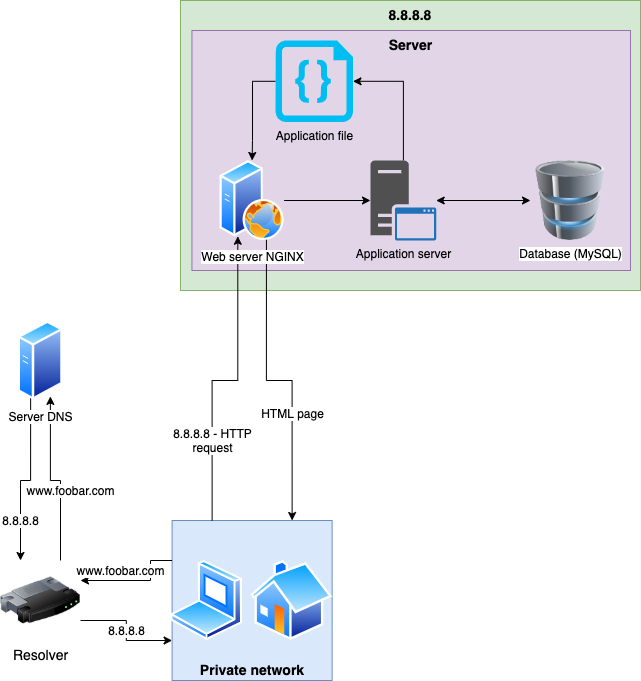

The diagram above was exported from draw.io. Its source (the exported page's mxGraphModel, read from the mxfile embedded in the PNG):
<mxGraphModel dx="1426" dy="2423" grid="1" gridSize="10" guides="1" tooltips="1" connect="1" arrows="1" fold="1" page="1" pageScale="1" pageWidth="1169" pageHeight="827" math="0" shadow="0">
  <root>
    <mxCell id="0" />
    <mxCell id="1" parent="0" />
    <mxCell id="Wkz5kNcp1S4yZWW3pnpc-1" value="8.8.8.8" style="rounded=0;whiteSpace=wrap;html=1;fillColor=#d5e8d4;strokeColor=#82b366;verticalAlign=top;fontSize=14;fontStyle=1" parent="1" vertex="1">
      <mxGeometry x="660" y="-1600" width="460" height="290" as="geometry" />
    </mxCell>
    <mxCell id="0-18CZzD3_xCf5ghXGbG-44" value="Server" style="rounded=0;whiteSpace=wrap;html=1;fillColor=#e1d5e7;strokeColor=#9673a6;verticalAlign=top;fontStyle=1;fontSize=14;" parent="1" vertex="1">
      <mxGeometry x="671.4300000000001" y="-1570" width="438.57" height="240" as="geometry" />
    </mxCell>
    <mxCell id="0-18CZzD3_xCf5ghXGbG-22" value="Private network" style="whiteSpace=wrap;html=1;aspect=fixed;fillColor=#dae8fc;strokeColor=#6c8ebf;verticalAlign=bottom;fontSize=14;fontStyle=1" parent="1" vertex="1">
      <mxGeometry x="651.62" y="-1080" width="160" height="160" as="geometry" />
    </mxCell>
    <mxCell id="0-18CZzD3_xCf5ghXGbG-26" style="edgeStyle=orthogonalEdgeStyle;rounded=0;orthogonalLoop=1;jettySize=auto;html=1;" parent="1" source="0-18CZzD3_xCf5ghXGbG-3" target="0-18CZzD3_xCf5ghXGbG-4" edge="1">
      <mxGeometry relative="1" as="geometry" />
    </mxCell>
    <mxCell id="0-18CZzD3_xCf5ghXGbG-37" value="HTML page" style="edgeStyle=orthogonalEdgeStyle;rounded=0;orthogonalLoop=1;jettySize=auto;html=1;entryX=0.75;entryY=0;entryDx=0;entryDy=0;verticalAlign=top;endArrow=classic;endFill=1;startArrow=none;startFill=0;exitX=0.75;exitY=1;exitDx=0;exitDy=0;fontSize=12;" parent="1" source="0-18CZzD3_xCf5ghXGbG-3" target="0-18CZzD3_xCf5ghXGbG-22" edge="1">
      <mxGeometry x="0.2255" relative="1" as="geometry">
        <mxPoint x="763.413253829696" y="-1275.2369967534883" as="targetPoint" />
        <mxPoint as="offset" />
      </mxGeometry>
    </mxCell>
    <mxCell id="F2IbHLSs1N5TUTLbLbgw-7" value="8.8.8.8 - HTTP&lt;br&gt;request" style="edgeStyle=orthogonalEdgeStyle;rounded=0;orthogonalLoop=1;jettySize=auto;html=1;exitX=0.25;exitY=1;exitDx=0;exitDy=0;entryX=0.25;entryY=0;entryDx=0;entryDy=0;startArrow=classic;startFill=1;endArrow=none;endFill=0;fontSize=12;" parent="1" source="0-18CZzD3_xCf5ghXGbG-3" target="0-18CZzD3_xCf5ghXGbG-22" edge="1">
      <mxGeometry x="0.4838" relative="1" as="geometry">
        <mxPoint as="offset" />
      </mxGeometry>
    </mxCell>
    <mxCell id="0-18CZzD3_xCf5ghXGbG-3" value="Web server NGINX" style="aspect=fixed;perimeter=ellipsePerimeter;html=1;align=center;shadow=0;dashed=0;spacingTop=3;image;image=img/lib/active_directory/web_server.svg;verticalAlign=top;" parent="1" vertex="1">
      <mxGeometry x="699.62" y="-1440" width="64" height="80" as="geometry" />
    </mxCell>
    <mxCell id="0-18CZzD3_xCf5ghXGbG-27" style="edgeStyle=orthogonalEdgeStyle;rounded=0;orthogonalLoop=1;jettySize=auto;html=1;startArrow=classic;startFill=1;" parent="1" source="0-18CZzD3_xCf5ghXGbG-4" target="0-18CZzD3_xCf5ghXGbG-5" edge="1">
      <mxGeometry relative="1" as="geometry" />
    </mxCell>
    <mxCell id="0-18CZzD3_xCf5ghXGbG-40" style="edgeStyle=orthogonalEdgeStyle;rounded=0;orthogonalLoop=1;jettySize=auto;html=1;startArrow=none;startFill=0;endArrow=classic;endFill=1;entryX=1;entryY=0.5;entryDx=0;entryDy=0;entryPerimeter=0;" parent="1" source="0-18CZzD3_xCf5ghXGbG-4" target="0-18CZzD3_xCf5ghXGbG-9" edge="1">
      <mxGeometry relative="1" as="geometry">
        <mxPoint x="850" y="-1520" as="targetPoint" />
        <Array as="points">
          <mxPoint x="883" y="-1519" />
        </Array>
      </mxGeometry>
    </mxCell>
    <mxCell id="0-18CZzD3_xCf5ghXGbG-4" value="Application server" style="pointerEvents=1;shadow=0;dashed=0;html=1;strokeColor=none;fillColor=#505050;labelPosition=center;verticalLabelPosition=bottom;verticalAlign=top;outlineConnect=0;align=center;shape=mxgraph.office.servers.application_server_blue;" parent="1" vertex="1">
      <mxGeometry x="850" y="-1440" width="65.71" height="80" as="geometry" />
    </mxCell>
    <mxCell id="0-18CZzD3_xCf5ghXGbG-5" value="Database (MySQL)" style="image;html=1;image=img/lib/clip_art/computers/Database_128x128.png" parent="1" vertex="1">
      <mxGeometry x="1010" y="-1440" width="80" height="80" as="geometry" />
    </mxCell>
    <mxCell id="F2IbHLSs1N5TUTLbLbgw-5" value="8.8.8.8" style="edgeStyle=orthogonalEdgeStyle;rounded=0;orthogonalLoop=1;jettySize=auto;html=1;exitX=0.25;exitY=1;exitDx=0;exitDy=0;entryX=0.25;entryY=0;entryDx=0;entryDy=0;startArrow=none;startFill=0;endArrow=classic;endFill=1;fontSize=12;" parent="1" source="0-18CZzD3_xCf5ghXGbG-7" target="F2IbHLSs1N5TUTLbLbgw-1" edge="1">
      <mxGeometry x="0.5407" relative="1" as="geometry">
        <mxPoint as="offset" />
      </mxGeometry>
    </mxCell>
    <mxCell id="F2IbHLSs1N5TUTLbLbgw-6" value="&lt;span style=&quot;font-size: 12px;&quot;&gt;www.foobar.com&lt;/span&gt;" style="edgeStyle=orthogonalEdgeStyle;rounded=0;orthogonalLoop=1;jettySize=auto;html=1;exitX=0.75;exitY=1;exitDx=0;exitDy=0;entryX=0.75;entryY=0;entryDx=0;entryDy=0;startArrow=classic;startFill=1;endArrow=none;endFill=0;fontSize=12;" parent="1" source="0-18CZzD3_xCf5ghXGbG-7" target="F2IbHLSs1N5TUTLbLbgw-1" edge="1">
      <mxGeometry x="0.1964" y="10" relative="1" as="geometry">
        <mxPoint as="offset" />
      </mxGeometry>
    </mxCell>
    <mxCell id="0-18CZzD3_xCf5ghXGbG-7" value="Server DNS" style="aspect=fixed;perimeter=ellipsePerimeter;html=1;align=center;shadow=0;dashed=0;spacingTop=3;image;image=img/lib/active_directory/generic_server.svg;" parent="1" vertex="1">
      <mxGeometry x="497.6" y="-1280" width="44.8" height="80" as="geometry" />
    </mxCell>
    <mxCell id="0-18CZzD3_xCf5ghXGbG-41" style="edgeStyle=orthogonalEdgeStyle;rounded=0;orthogonalLoop=1;jettySize=auto;html=1;startArrow=none;startFill=0;endArrow=classic;endFill=1;entryX=0.5;entryY=0;entryDx=0;entryDy=0;exitX=0;exitY=0.5;exitDx=0;exitDy=0;exitPerimeter=0;" parent="1" source="0-18CZzD3_xCf5ghXGbG-9" target="0-18CZzD3_xCf5ghXGbG-3" edge="1">
      <mxGeometry relative="1" as="geometry">
        <mxPoint x="730" y="-1450" as="targetPoint" />
        <Array as="points">
          <mxPoint x="732" y="-1519" />
          <mxPoint x="732" y="-1460" />
        </Array>
      </mxGeometry>
    </mxCell>
    <mxCell id="0-18CZzD3_xCf5ghXGbG-9" value="Application file" style="verticalLabelPosition=bottom;html=1;verticalAlign=top;align=center;strokeColor=none;fillColor=#00BEF2;shape=mxgraph.azure.code_file;pointerEvents=1;" parent="1" vertex="1">
      <mxGeometry x="755" y="-1560" width="77.5" height="81.58" as="geometry" />
    </mxCell>
    <mxCell id="0-18CZzD3_xCf5ghXGbG-20" value="" style="aspect=fixed;perimeter=ellipsePerimeter;html=1;align=center;shadow=0;dashed=0;spacingTop=3;image;image=img/lib/active_directory/laptop_client.svg;" parent="1" vertex="1">
      <mxGeometry x="650.19" y="-1040" width="72" height="80" as="geometry" />
    </mxCell>
    <mxCell id="0-18CZzD3_xCf5ghXGbG-21" value="" style="aspect=fixed;perimeter=ellipsePerimeter;html=1;align=center;shadow=0;dashed=0;spacingTop=3;image;image=img/lib/active_directory/home.svg;" parent="1" vertex="1">
      <mxGeometry x="730.19" y="-1040" width="82.47" height="80" as="geometry" />
    </mxCell>
    <mxCell id="0-18CZzD3_xCf5ghXGbG-33" value="www.foobar.com" style="edgeStyle=orthogonalEdgeStyle;rounded=0;orthogonalLoop=1;jettySize=auto;html=1;entryX=1;entryY=0.25;entryDx=0;entryDy=0;exitX=0;exitY=0.25;exitDx=0;exitDy=0;fontSize=12;" parent="1" source="0-18CZzD3_xCf5ghXGbG-22" target="F2IbHLSs1N5TUTLbLbgw-1" edge="1">
      <mxGeometry x="0.2833" y="-10" relative="1" as="geometry">
        <mxPoint x="600" y="-1130" as="sourcePoint" />
        <mxPoint x="528.2324532515938" y="-1211.7037005716195" as="targetPoint" />
        <Array as="points">
          <mxPoint x="630" y="-1040" />
          <mxPoint x="630" y="-1020" />
        </Array>
        <mxPoint as="offset" />
      </mxGeometry>
    </mxCell>
    <mxCell id="F2IbHLSs1N5TUTLbLbgw-2" value="8.8.8.8" style="edgeStyle=orthogonalEdgeStyle;rounded=0;orthogonalLoop=1;jettySize=auto;html=1;exitX=1;exitY=0.75;exitDx=0;exitDy=0;entryX=0;entryY=0.75;entryDx=0;entryDy=0;startArrow=none;startFill=0;endArrow=classic;endFill=1;fontSize=12;" parent="1" source="F2IbHLSs1N5TUTLbLbgw-1" target="0-18CZzD3_xCf5ghXGbG-22" edge="1">
      <mxGeometry relative="1" as="geometry" />
    </mxCell>
    <mxCell id="F2IbHLSs1N5TUTLbLbgw-1" value="Resolver" style="image;html=1;image=img/lib/clip_art/networking/Router_128x128.png;fontSize=14;" parent="1" vertex="1">
      <mxGeometry x="480" y="-1040" width="80" height="80" as="geometry" />
    </mxCell>
  </root>
</mxGraphModel>